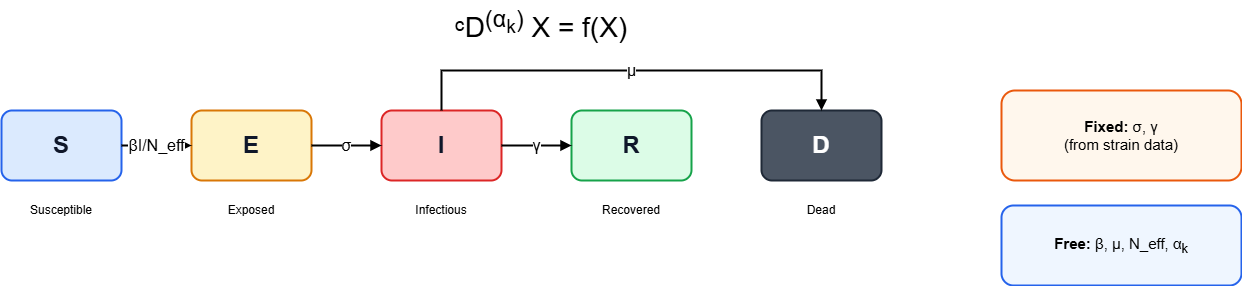

The diagram above was exported from draw.io. Its source (the exported page's mxGraphModel, read from the mxfile embedded in the PNG):
<mxGraphModel dx="1084" dy="931" grid="1" gridSize="10" guides="1" tooltips="1" connect="1" arrows="1" fold="1" page="1" pageScale="1" pageWidth="1600" pageHeight="900" math="0" shadow="0">
  <root>
    <mxCell id="0" />
    <mxCell id="1" parent="0" />
    <mxCell id="title" value="&lt;font style=&quot;font-size:28px;&quot;&gt;ᶜD&lt;sup&gt;(α&lt;sub&gt;k&lt;/sub&gt;)&lt;/sup&gt; X = f(X)&lt;/font&gt;" style="text;html=1;strokeColor=none;fillColor=none;align=center;verticalAlign=middle;whiteSpace=wrap;rounded=0;" parent="1" vertex="1">
      <mxGeometry x="360" y="40" width="520" height="50" as="geometry" />
    </mxCell>
    <mxCell id="S" value="&lt;font style=&quot;font-size:24px;font-weight:bold;&quot;&gt;S&lt;/font&gt;" style="rounded=1;whiteSpace=wrap;html=1;fillColor=#dbeafe;strokeColor=#2563eb;strokeWidth=2;fontColor=#0f172a;" parent="1" vertex="1">
      <mxGeometry x="80" y="150" width="120" height="70" as="geometry" />
    </mxCell>
    <mxCell id="E" value="&lt;font style=&quot;font-size:24px;font-weight:bold;&quot;&gt;E&lt;/font&gt;" style="rounded=1;whiteSpace=wrap;html=1;fillColor=#fef3c7;strokeColor=#d97706;strokeWidth=2;fontColor=#0f172a;" parent="1" vertex="1">
      <mxGeometry x="270" y="150" width="120" height="70" as="geometry" />
    </mxCell>
    <mxCell id="I" value="&lt;font style=&quot;font-size:24px;font-weight:bold;&quot;&gt;I&lt;/font&gt;" style="rounded=1;whiteSpace=wrap;html=1;fillColor=#fecaca;strokeColor=#dc2626;strokeWidth=2;fontColor=#0f172a;" parent="1" vertex="1">
      <mxGeometry x="460" y="150" width="120" height="70" as="geometry" />
    </mxCell>
    <mxCell id="R" value="&lt;font style=&quot;font-size:24px;font-weight:bold;&quot;&gt;R&lt;/font&gt;" style="rounded=1;whiteSpace=wrap;html=1;fillColor=#dcfce7;strokeColor=#16a34a;strokeWidth=2;fontColor=#0f172a;" parent="1" vertex="1">
      <mxGeometry x="650" y="150" width="120" height="70" as="geometry" />
    </mxCell>
    <mxCell id="D" value="&lt;font style=&quot;font-size:24px;font-weight:bold;color:#ffffff;&quot;&gt;D&lt;/font&gt;" style="rounded=1;whiteSpace=wrap;html=1;fillColor=#4b5563;strokeColor=#1f2937;strokeWidth=2;fontColor=#ffffff;" parent="1" vertex="1">
      <mxGeometry x="840" y="150" width="120" height="70" as="geometry" />
    </mxCell>
    <mxCell id="S_label" value="Susceptible" style="text;html=1;strokeColor=none;fillColor=none;align=center;verticalAlign=middle;whiteSpace=wrap;" parent="1" vertex="1">
      <mxGeometry x="80" y="235" width="120" height="30" as="geometry" />
    </mxCell>
    <mxCell id="E_label" value="Exposed" style="text;html=1;strokeColor=none;fillColor=none;align=center;verticalAlign=middle;whiteSpace=wrap;" parent="1" vertex="1">
      <mxGeometry x="270" y="235" width="120" height="30" as="geometry" />
    </mxCell>
    <mxCell id="I_label" value="Infectious" style="text;html=1;strokeColor=none;fillColor=none;align=center;verticalAlign=middle;whiteSpace=wrap;" parent="1" vertex="1">
      <mxGeometry x="460" y="235" width="120" height="30" as="geometry" />
    </mxCell>
    <mxCell id="R_label" value="Recovered" style="text;html=1;strokeColor=none;fillColor=none;align=center;verticalAlign=middle;whiteSpace=wrap;" parent="1" vertex="1">
      <mxGeometry x="650" y="235" width="120" height="30" as="geometry" />
    </mxCell>
    <mxCell id="D_label" value="Dead" style="text;html=1;strokeColor=none;fillColor=none;align=center;verticalAlign=middle;whiteSpace=wrap;" parent="1" vertex="1">
      <mxGeometry x="840" y="235" width="120" height="30" as="geometry" />
    </mxCell>
    <mxCell id="fixed" value="&lt;b&gt;Fixed:&lt;/b&gt; σ, γ&lt;br/&gt;(from strain data)" style="rounded=1;whiteSpace=wrap;html=1;fillColor=#fff7ed;strokeColor=#ea580c;strokeWidth=2;fontSize=15;align=center;verticalAlign=middle;" parent="1" vertex="1">
      <mxGeometry x="1080" y="130" width="240" height="90" as="geometry" />
    </mxCell>
    <mxCell id="free" value="&lt;b&gt;Free:&lt;/b&gt; β, μ, N_eff, α&lt;sub&gt;k&lt;/sub&gt;" style="rounded=1;whiteSpace=wrap;html=1;fillColor=#eff6ff;strokeColor=#2563eb;strokeWidth=2;fontSize=15;align=center;verticalAlign=middle;" parent="1" vertex="1">
      <mxGeometry x="1080" y="245" width="240" height="80" as="geometry" />
    </mxCell>
    <mxCell id="e1" value="βI/N_eff" style="edgeStyle=orthogonalEdgeStyle;rounded=0;orthogonalLoop=1;jettySize=auto;html=1;endArrow=block;endFill=1;strokeWidth=2;fontSize=16;labelBackgroundColor=#ffffff;" parent="1" source="S" target="E" edge="1">
      <mxGeometry relative="1" as="geometry">
        <mxPoint x="235" y="125" as="targetPoint" />
      </mxGeometry>
    </mxCell>
    <mxCell id="e2" value="σ" style="edgeStyle=orthogonalEdgeStyle;rounded=0;orthogonalLoop=1;jettySize=auto;html=1;endArrow=block;endFill=1;strokeWidth=2;fontSize=16;labelBackgroundColor=#ffffff;" parent="1" source="E" target="I" edge="1">
      <mxGeometry relative="1" as="geometry" />
    </mxCell>
    <mxCell id="e3" value="γ" style="edgeStyle=orthogonalEdgeStyle;rounded=0;orthogonalLoop=1;jettySize=auto;html=1;endArrow=block;endFill=1;strokeWidth=2;fontSize=16;labelBackgroundColor=#ffffff;" parent="1" source="I" target="R" edge="1">
      <mxGeometry relative="1" as="geometry" />
    </mxCell>
    <mxCell id="e4" value="μ" style="edgeStyle=orthogonalEdgeStyle;rounded=0;orthogonalLoop=1;jettySize=auto;html=1;endArrow=block;endFill=1;strokeWidth=2;fontSize=16;labelBackgroundColor=#ffffff;" parent="1" source="I" target="D" edge="1">
      <mxGeometry relative="1" as="geometry">
        <Array as="points">
          <mxPoint x="520" y="110" />
          <mxPoint x="900" y="110" />
        </Array>
      </mxGeometry>
    </mxCell>
  </root>
</mxGraphModel>